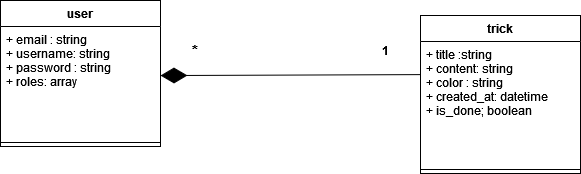

The diagram above was exported from draw.io. Its source (the exported page's mxGraphModel, read from the mxfile embedded in the PNG):
<mxGraphModel dx="782" dy="351" grid="1" gridSize="10" guides="1" tooltips="1" connect="1" arrows="1" fold="1" page="1" pageScale="1" pageWidth="1169" pageHeight="827" math="0" shadow="0">
  <root>
    <mxCell id="tjNzRKVn-0zz3hjp0lat-0" />
    <mxCell id="tjNzRKVn-0zz3hjp0lat-1" parent="tjNzRKVn-0zz3hjp0lat-0" />
    <mxCell id="tjNzRKVn-0zz3hjp0lat-2" value="user" style="swimlane;fontStyle=1;align=center;verticalAlign=top;childLayout=stackLayout;horizontal=1;startSize=26;horizontalStack=0;resizeParent=1;resizeParentMax=0;resizeLast=0;collapsible=1;marginBottom=0;" parent="tjNzRKVn-0zz3hjp0lat-1" vertex="1">
      <mxGeometry x="70" y="60" width="160" height="146" as="geometry">
        <mxRectangle x="280" y="50" width="60" height="26" as="alternateBounds" />
      </mxGeometry>
    </mxCell>
    <mxCell id="tjNzRKVn-0zz3hjp0lat-3" value="+ email : string&#10;+ username: string&#10;+ password : string&#10;+ roles: array" style="text;strokeColor=none;fillColor=none;align=left;verticalAlign=top;spacingLeft=4;spacingRight=4;overflow=hidden;rotatable=0;points=[[0,0.5],[1,0.5]];portConstraint=eastwest;" parent="tjNzRKVn-0zz3hjp0lat-2" vertex="1">
      <mxGeometry y="26" width="160" height="112" as="geometry" />
    </mxCell>
    <mxCell id="tjNzRKVn-0zz3hjp0lat-4" value="" style="line;strokeWidth=1;fillColor=none;align=left;verticalAlign=middle;spacingTop=-1;spacingLeft=3;spacingRight=3;rotatable=0;labelPosition=right;points=[];portConstraint=eastwest;" parent="tjNzRKVn-0zz3hjp0lat-2" vertex="1">
      <mxGeometry y="138" width="160" height="8" as="geometry" />
    </mxCell>
    <mxCell id="tjNzRKVn-0zz3hjp0lat-6" value="trick" style="swimlane;fontStyle=1;align=center;verticalAlign=top;childLayout=stackLayout;horizontal=1;startSize=26;horizontalStack=0;resizeParent=1;resizeParentMax=0;resizeLast=0;collapsible=1;marginBottom=0;" parent="tjNzRKVn-0zz3hjp0lat-1" vertex="1">
      <mxGeometry x="490" y="75" width="160" height="158" as="geometry">
        <mxRectangle x="280" y="50" width="60" height="26" as="alternateBounds" />
      </mxGeometry>
    </mxCell>
    <mxCell id="tjNzRKVn-0zz3hjp0lat-7" value="+ title :string&#10;+ content: string&#10;+ color : string&#10;+ created_at: datetime&#10;+ is_done; boolean&#10;&#10;" style="text;strokeColor=none;fillColor=none;align=left;verticalAlign=top;spacingLeft=4;spacingRight=4;overflow=hidden;rotatable=0;points=[[0,0.5],[1,0.5]];portConstraint=eastwest;" parent="tjNzRKVn-0zz3hjp0lat-6" vertex="1">
      <mxGeometry y="26" width="160" height="124" as="geometry" />
    </mxCell>
    <mxCell id="tjNzRKVn-0zz3hjp0lat-8" value="" style="line;strokeWidth=1;fillColor=none;align=left;verticalAlign=middle;spacingTop=-1;spacingLeft=3;spacingRight=3;rotatable=0;labelPosition=right;points=[];portConstraint=eastwest;" parent="tjNzRKVn-0zz3hjp0lat-6" vertex="1">
      <mxGeometry y="150" width="160" height="8" as="geometry" />
    </mxCell>
    <mxCell id="93kTR-NsRZuWrCtA9I1j-6" value="" style="endArrow=diamondThin;endFill=1;endSize=24;html=1;entryX=1;entryY=0.438;entryDx=0;entryDy=0;entryPerimeter=0;exitX=0;exitY=0.267;exitDx=0;exitDy=0;exitPerimeter=0;" parent="tjNzRKVn-0zz3hjp0lat-1" source="tjNzRKVn-0zz3hjp0lat-7" target="tjNzRKVn-0zz3hjp0lat-3" edge="1">
      <mxGeometry width="160" relative="1" as="geometry">
        <mxPoint x="185" y="280" as="sourcePoint" />
        <mxPoint x="190" y="150" as="targetPoint" />
      </mxGeometry>
    </mxCell>
    <mxCell id="93kTR-NsRZuWrCtA9I1j-7" value="*" style="text;html=1;strokeColor=none;fillColor=none;align=center;verticalAlign=middle;whiteSpace=wrap;rounded=0;fontStyle=1;fontSize=15;" parent="tjNzRKVn-0zz3hjp0lat-1" vertex="1">
      <mxGeometry x="250" y="100" width="30" height="20" as="geometry" />
    </mxCell>
    <mxCell id="93kTR-NsRZuWrCtA9I1j-8" value="1" style="text;html=1;strokeColor=none;fillColor=none;align=center;verticalAlign=middle;whiteSpace=wrap;rounded=0;fontStyle=1" parent="tjNzRKVn-0zz3hjp0lat-1" vertex="1">
      <mxGeometry x="440" y="100" width="30" height="20" as="geometry" />
    </mxCell>
  </root>
</mxGraphModel>